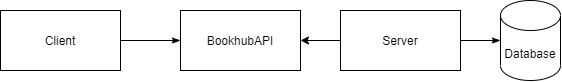

The diagram above was exported from draw.io. Its source (the exported page's mxGraphModel, read from the mxfile embedded in the PNG):
<mxGraphModel dx="865" dy="409" grid="1" gridSize="10" guides="1" tooltips="1" connect="1" arrows="1" fold="1" page="1" pageScale="1" pageWidth="827" pageHeight="1169" math="0" shadow="0">
  <root>
    <mxCell id="0" />
    <mxCell id="1" parent="0" />
    <mxCell id="KsTE0FWh37_d63R7XAFt-1" value="Client" style="rounded=0;whiteSpace=wrap;html=1;" vertex="1" parent="1">
      <mxGeometry x="60" y="230" width="120" height="60" as="geometry" />
    </mxCell>
    <mxCell id="KsTE0FWh37_d63R7XAFt-2" value="Server" style="rounded=0;whiteSpace=wrap;html=1;" vertex="1" parent="1">
      <mxGeometry x="400" y="230" width="120" height="60" as="geometry" />
    </mxCell>
    <mxCell id="KsTE0FWh37_d63R7XAFt-4" value="Database" style="shape=cylinder3;whiteSpace=wrap;html=1;boundedLbl=1;backgroundOutline=1;size=15;" vertex="1" parent="1">
      <mxGeometry x="560" y="220" width="60" height="80" as="geometry" />
    </mxCell>
    <mxCell id="KsTE0FWh37_d63R7XAFt-5" value="" style="endArrow=classicThin;html=1;exitX=1;exitY=0.5;exitDx=0;exitDy=0;entryX=0;entryY=0.5;entryDx=0;entryDy=0;endFill=1;" edge="1" parent="1" source="KsTE0FWh37_d63R7XAFt-1" target="KsTE0FWh37_d63R7XAFt-11">
      <mxGeometry width="50" height="50" relative="1" as="geometry">
        <mxPoint x="330" y="390" as="sourcePoint" />
        <mxPoint x="380" y="340" as="targetPoint" />
      </mxGeometry>
    </mxCell>
    <mxCell id="KsTE0FWh37_d63R7XAFt-10" value="" style="endArrow=classicThin;html=1;exitX=1;exitY=0.5;exitDx=0;exitDy=0;endFill=1;entryX=0;entryY=0.5;entryDx=0;entryDy=0;entryPerimeter=0;" edge="1" parent="1" source="KsTE0FWh37_d63R7XAFt-2" target="KsTE0FWh37_d63R7XAFt-4">
      <mxGeometry width="50" height="50" relative="1" as="geometry">
        <mxPoint x="490" y="170" as="sourcePoint" />
        <mxPoint x="490" y="240" as="targetPoint" />
      </mxGeometry>
    </mxCell>
    <mxCell id="KsTE0FWh37_d63R7XAFt-11" value="BookhubAPI" style="rounded=0;whiteSpace=wrap;html=1;" vertex="1" parent="1">
      <mxGeometry x="240" y="230" width="120" height="60" as="geometry" />
    </mxCell>
    <mxCell id="KsTE0FWh37_d63R7XAFt-13" value="" style="endArrow=none;html=1;exitX=1;exitY=0.5;exitDx=0;exitDy=0;entryX=0;entryY=0.5;entryDx=0;entryDy=0;endFill=0;startArrow=classic;startFill=1;" edge="1" parent="1" source="KsTE0FWh37_d63R7XAFt-11" target="KsTE0FWh37_d63R7XAFt-2">
      <mxGeometry width="50" height="50" relative="1" as="geometry">
        <mxPoint x="230" y="360" as="sourcePoint" />
        <mxPoint x="230" y="300" as="targetPoint" />
      </mxGeometry>
    </mxCell>
  </root>
</mxGraphModel>